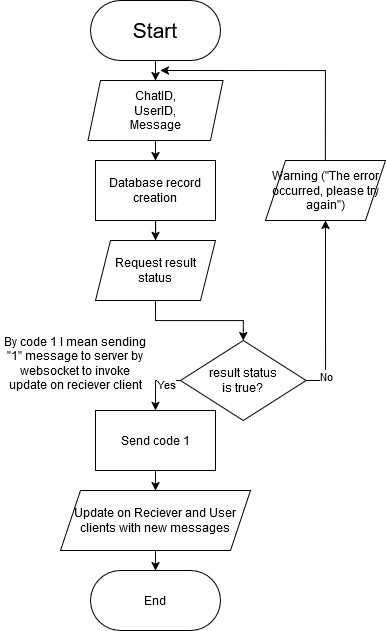

The diagram above was exported from draw.io. Its source (the exported page's mxGraphModel, read from the mxfile embedded in the PNG):
<mxGraphModel dx="1400" dy="755" grid="1" gridSize="10" guides="1" tooltips="1" connect="1" arrows="1" fold="1" page="1" pageScale="1" pageWidth="827" pageHeight="1169" math="0" shadow="0">
  <root>
    <mxCell id="0" />
    <mxCell id="1" parent="0" />
    <mxCell id="2rKqUg3R2liw_wEwyOho-11" style="edgeStyle=orthogonalEdgeStyle;rounded=0;orthogonalLoop=1;jettySize=auto;html=1;exitX=0.5;exitY=1;exitDx=0;exitDy=0;entryX=0.5;entryY=0;entryDx=0;entryDy=0;" parent="1" source="2rKqUg3R2liw_wEwyOho-1" target="2rKqUg3R2liw_wEwyOho-2" edge="1">
      <mxGeometry relative="1" as="geometry" />
    </mxCell>
    <mxCell id="2rKqUg3R2liw_wEwyOho-1" value="&lt;font style=&quot;font-size: 21px;&quot;&gt;Start&lt;/font&gt;" style="rounded=1;whiteSpace=wrap;html=1;glass=0;shadow=0;arcSize=50;" parent="1" vertex="1">
      <mxGeometry x="370" y="10" width="130" height="60" as="geometry" />
    </mxCell>
    <mxCell id="pNsMMBrsi4eSPWFV7aQ5-2" style="edgeStyle=orthogonalEdgeStyle;rounded=0;orthogonalLoop=1;jettySize=auto;html=1;exitX=0.5;exitY=1;exitDx=0;exitDy=0;entryX=0.5;entryY=0;entryDx=0;entryDy=0;" parent="1" source="2rKqUg3R2liw_wEwyOho-2" target="2rKqUg3R2liw_wEwyOho-15" edge="1">
      <mxGeometry relative="1" as="geometry" />
    </mxCell>
    <mxCell id="2rKqUg3R2liw_wEwyOho-2" value="&lt;div&gt;ChatID,&lt;/div&gt;&lt;div&gt;UserID,&lt;/div&gt;&lt;div&gt;Message&lt;br&gt;&lt;/div&gt;" style="shape=parallelogram;perimeter=parallelogramPerimeter;whiteSpace=wrap;html=1;fixedSize=1;size=12.5;" parent="1" vertex="1">
      <mxGeometry x="367.5" y="90" width="135" height="60" as="geometry" />
    </mxCell>
    <mxCell id="2rKqUg3R2liw_wEwyOho-13" style="edgeStyle=orthogonalEdgeStyle;rounded=0;orthogonalLoop=1;jettySize=auto;html=1;exitX=0.5;exitY=1;exitDx=0;exitDy=0;entryX=0.5;entryY=0;entryDx=0;entryDy=0;" parent="1" edge="1">
      <mxGeometry relative="1" as="geometry">
        <mxPoint x="435" y="230" as="sourcePoint" />
      </mxGeometry>
    </mxCell>
    <mxCell id="2rKqUg3R2liw_wEwyOho-14" style="edgeStyle=orthogonalEdgeStyle;rounded=0;orthogonalLoop=1;jettySize=auto;html=1;entryX=0.5;entryY=0;entryDx=0;entryDy=0;" parent="1" source="2rKqUg3R2liw_wEwyOho-15" target="2rKqUg3R2liw_wEwyOho-17" edge="1">
      <mxGeometry relative="1" as="geometry" />
    </mxCell>
    <mxCell id="2rKqUg3R2liw_wEwyOho-15" value="Database record creation" style="whiteSpace=wrap;html=1;" parent="1" vertex="1">
      <mxGeometry x="375" y="170" width="120" height="60" as="geometry" />
    </mxCell>
    <mxCell id="2rKqUg3R2liw_wEwyOho-16" style="edgeStyle=orthogonalEdgeStyle;rounded=0;orthogonalLoop=1;jettySize=auto;html=1;exitX=0.5;exitY=1;exitDx=0;exitDy=0;entryX=0.5;entryY=0;entryDx=0;entryDy=0;" parent="1" source="2rKqUg3R2liw_wEwyOho-17" target="2rKqUg3R2liw_wEwyOho-22" edge="1">
      <mxGeometry relative="1" as="geometry" />
    </mxCell>
    <mxCell id="2rKqUg3R2liw_wEwyOho-17" value="&lt;div&gt;Request result&lt;/div&gt;&lt;div&gt;status&lt;br&gt;&lt;/div&gt;" style="shape=parallelogram;perimeter=parallelogramPerimeter;whiteSpace=wrap;html=1;fixedSize=1;size=15;" parent="1" vertex="1">
      <mxGeometry x="375" y="250" width="120" height="60" as="geometry" />
    </mxCell>
    <mxCell id="2rKqUg3R2liw_wEwyOho-18" style="edgeStyle=orthogonalEdgeStyle;rounded=0;orthogonalLoop=1;jettySize=auto;html=1;entryX=0.5;entryY=1;entryDx=0;entryDy=0;" parent="1" source="2rKqUg3R2liw_wEwyOho-22" target="Q6NXC5g-iLnJKcNGpJNy-1" edge="1">
      <mxGeometry relative="1" as="geometry">
        <mxPoint x="680" y="229.9999999999999" as="targetPoint" />
        <Array as="points">
          <mxPoint x="605" y="390" />
        </Array>
      </mxGeometry>
    </mxCell>
    <mxCell id="2rKqUg3R2liw_wEwyOho-19" value="&lt;div&gt;No&lt;/div&gt;" style="edgeLabel;html=1;align=center;verticalAlign=middle;resizable=0;points=[];" parent="2rKqUg3R2liw_wEwyOho-18" vertex="1" connectable="0">
      <mxGeometry x="-0.7344" relative="1" as="geometry">
        <mxPoint as="offset" />
      </mxGeometry>
    </mxCell>
    <mxCell id="2rKqUg3R2liw_wEwyOho-20" value="" style="edgeStyle=orthogonalEdgeStyle;rounded=0;orthogonalLoop=1;jettySize=auto;html=1;entryX=0.5;entryY=0;entryDx=0;entryDy=0;exitX=0;exitY=0.5;exitDx=0;exitDy=0;" parent="1" source="2rKqUg3R2liw_wEwyOho-22" target="2rKqUg3R2liw_wEwyOho-26" edge="1">
      <mxGeometry relative="1" as="geometry">
        <mxPoint x="480.00000000000045" y="610.0000000000002" as="sourcePoint" />
        <mxPoint x="435" y="690" as="targetPoint" />
        <Array as="points">
          <mxPoint x="435" y="390" />
        </Array>
      </mxGeometry>
    </mxCell>
    <mxCell id="2rKqUg3R2liw_wEwyOho-21" value="Yes" style="edgeLabel;html=1;align=center;verticalAlign=middle;resizable=0;points=[];" parent="2rKqUg3R2liw_wEwyOho-20" vertex="1" connectable="0">
      <mxGeometry x="-0.46" y="3" relative="1" as="geometry">
        <mxPoint as="offset" />
      </mxGeometry>
    </mxCell>
    <mxCell id="2rKqUg3R2liw_wEwyOho-22" value="result status &lt;br&gt;is true?" style="rhombus;whiteSpace=wrap;html=1;" parent="1" vertex="1">
      <mxGeometry x="460" y="350" width="125.62" height="80" as="geometry" />
    </mxCell>
    <mxCell id="2rKqUg3R2liw_wEwyOho-23" style="edgeStyle=orthogonalEdgeStyle;rounded=0;orthogonalLoop=1;jettySize=auto;html=1;exitX=0.5;exitY=0;exitDx=0;exitDy=0;" parent="1" source="Q6NXC5g-iLnJKcNGpJNy-1" edge="1">
      <mxGeometry relative="1" as="geometry">
        <mxPoint x="440" y="80" as="targetPoint" />
        <Array as="points">
          <mxPoint x="605" y="80" />
        </Array>
        <mxPoint x="680" y="169.9999999999999" as="sourcePoint" />
      </mxGeometry>
    </mxCell>
    <mxCell id="2rKqUg3R2liw_wEwyOho-25" style="edgeStyle=orthogonalEdgeStyle;rounded=0;orthogonalLoop=1;jettySize=auto;html=1;exitX=0.5;exitY=1;exitDx=0;exitDy=0;entryX=0.5;entryY=0;entryDx=0;entryDy=0;" parent="1" source="2rKqUg3R2liw_wEwyOho-26" edge="1" target="pNsMMBrsi4eSPWFV7aQ5-1">
      <mxGeometry relative="1" as="geometry">
        <mxPoint x="435" y="697.5" as="targetPoint" />
      </mxGeometry>
    </mxCell>
    <mxCell id="2rKqUg3R2liw_wEwyOho-26" value="Send code 1" style="whiteSpace=wrap;html=1;" parent="1" vertex="1">
      <mxGeometry x="375" y="420" width="120" height="60" as="geometry" />
    </mxCell>
    <mxCell id="2rKqUg3R2liw_wEwyOho-27" value="End" style="rounded=1;whiteSpace=wrap;html=1;glass=0;shadow=0;arcSize=50;" parent="1" vertex="1">
      <mxGeometry x="370" y="580" width="130" height="60" as="geometry" />
    </mxCell>
    <mxCell id="2rKqUg3R2liw_wEwyOho-28" value="By code 1 I mean sending &quot;1&quot; message to server by websocket to invoke update on reciever client" style="text;html=1;align=center;verticalAlign=middle;whiteSpace=wrap;rounded=0;" parent="1" vertex="1">
      <mxGeometry x="280" y="325" width="150" height="95" as="geometry" />
    </mxCell>
    <mxCell id="2rKqUg3R2liw_wEwyOho-30" style="edgeStyle=orthogonalEdgeStyle;rounded=0;orthogonalLoop=1;jettySize=auto;html=1;exitX=0.5;exitY=1;exitDx=0;exitDy=0;entryX=0.5;entryY=0;entryDx=0;entryDy=0;" parent="1" source="pNsMMBrsi4eSPWFV7aQ5-1" target="2rKqUg3R2liw_wEwyOho-27" edge="1">
      <mxGeometry relative="1" as="geometry">
        <mxPoint x="435" y="787.5" as="sourcePoint" />
      </mxGeometry>
    </mxCell>
    <mxCell id="pNsMMBrsi4eSPWFV7aQ5-1" value="Update on Reciever and User clients with new messages" style="shape=parallelogram;perimeter=parallelogramPerimeter;whiteSpace=wrap;html=1;fixedSize=1;" parent="1" vertex="1">
      <mxGeometry x="340" y="500" width="190" height="60" as="geometry" />
    </mxCell>
    <mxCell id="Q6NXC5g-iLnJKcNGpJNy-1" value="Warning (&quot;The error occurred, please try again&quot;)" style="shape=parallelogram;perimeter=parallelogramPerimeter;whiteSpace=wrap;html=1;fixedSize=1;" vertex="1" parent="1">
      <mxGeometry x="545" y="170" width="120" height="60" as="geometry" />
    </mxCell>
  </root>
</mxGraphModel>